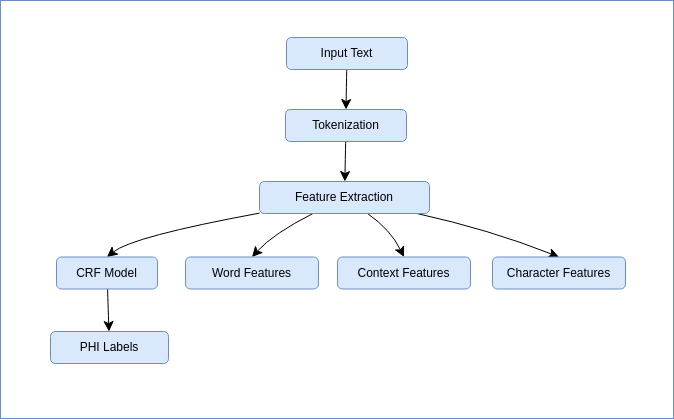

The diagram above was exported from draw.io. Its source (the exported page's mxGraphModel, read from the mxfile embedded in the PNG):
<mxGraphModel dx="958" dy="1386" grid="0" gridSize="10" guides="1" tooltips="1" connect="1" arrows="1" fold="1" page="0" pageScale="1" pageWidth="827" pageHeight="1169" math="0" shadow="0">
  <root>
    <mxCell id="0" />
    <mxCell id="1" parent="0" />
    <mxCell id="kQRPwdVc0Br7tqkjD_Gj-1" value="" style="rounded=0;whiteSpace=wrap;html=1;fillColor=#FFFFFF;strokeColor=#6c8ebf;" vertex="1" parent="1">
      <mxGeometry x="-337" y="-120" width="673" height="418" as="geometry" />
    </mxCell>
    <mxCell id="kQRPwdVc0Br7tqkjD_Gj-2" style="edgeStyle=none;curved=1;rounded=0;orthogonalLoop=1;jettySize=auto;html=1;entryX=0.5;entryY=0;entryDx=0;entryDy=0;fontSize=12;startSize=8;endSize=8;" edge="1" parent="1" source="kQRPwdVc0Br7tqkjD_Gj-3" target="kQRPwdVc0Br7tqkjD_Gj-5">
      <mxGeometry relative="1" as="geometry" />
    </mxCell>
    <mxCell id="kQRPwdVc0Br7tqkjD_Gj-3" value="Input Text" style="rounded=1;whiteSpace=wrap;html=1;fillColor=#dae8fc;strokeColor=#6c8ebf;" vertex="1" parent="1">
      <mxGeometry x="-51" y="-83" width="121" height="32" as="geometry" />
    </mxCell>
    <mxCell id="kQRPwdVc0Br7tqkjD_Gj-4" style="edgeStyle=none;curved=1;rounded=0;orthogonalLoop=1;jettySize=auto;html=1;fontSize=12;startSize=8;endSize=8;" edge="1" parent="1" source="kQRPwdVc0Br7tqkjD_Gj-5" target="kQRPwdVc0Br7tqkjD_Gj-7">
      <mxGeometry relative="1" as="geometry" />
    </mxCell>
    <mxCell id="kQRPwdVc0Br7tqkjD_Gj-5" value="Tokenization" style="rounded=1;whiteSpace=wrap;html=1;fillColor=#dae8fc;strokeColor=#6c8ebf;" vertex="1" parent="1">
      <mxGeometry x="-52" y="-11" width="121" height="32" as="geometry" />
    </mxCell>
    <mxCell id="kQRPwdVc0Br7tqkjD_Gj-17" style="edgeStyle=none;curved=1;rounded=0;orthogonalLoop=1;jettySize=auto;html=1;entryX=0.5;entryY=0;entryDx=0;entryDy=0;fontSize=12;startSize=8;endSize=8;" edge="1" parent="1" source="kQRPwdVc0Br7tqkjD_Gj-7" target="kQRPwdVc0Br7tqkjD_Gj-9">
      <mxGeometry relative="1" as="geometry">
        <Array as="points">
          <mxPoint x="-205" y="116" />
        </Array>
      </mxGeometry>
    </mxCell>
    <mxCell id="kQRPwdVc0Br7tqkjD_Gj-18" style="edgeStyle=none;curved=1;rounded=0;orthogonalLoop=1;jettySize=auto;html=1;entryX=0.5;entryY=0;entryDx=0;entryDy=0;fontSize=12;startSize=8;endSize=8;" edge="1" parent="1" source="kQRPwdVc0Br7tqkjD_Gj-7" target="kQRPwdVc0Br7tqkjD_Gj-11">
      <mxGeometry relative="1" as="geometry">
        <Array as="points">
          <mxPoint x="-64" y="113" />
        </Array>
      </mxGeometry>
    </mxCell>
    <mxCell id="kQRPwdVc0Br7tqkjD_Gj-19" style="edgeStyle=none;curved=1;rounded=0;orthogonalLoop=1;jettySize=auto;html=1;entryX=0.5;entryY=0;entryDx=0;entryDy=0;fontSize=12;startSize=8;endSize=8;" edge="1" parent="1" source="kQRPwdVc0Br7tqkjD_Gj-7" target="kQRPwdVc0Br7tqkjD_Gj-15">
      <mxGeometry relative="1" as="geometry">
        <Array as="points">
          <mxPoint x="53" y="109" />
        </Array>
      </mxGeometry>
    </mxCell>
    <mxCell id="kQRPwdVc0Br7tqkjD_Gj-20" style="edgeStyle=none;curved=1;rounded=0;orthogonalLoop=1;jettySize=auto;html=1;entryX=0.5;entryY=0;entryDx=0;entryDy=0;fontSize=12;startSize=8;endSize=8;" edge="1" parent="1" source="kQRPwdVc0Br7tqkjD_Gj-7" target="kQRPwdVc0Br7tqkjD_Gj-16">
      <mxGeometry relative="1" as="geometry">
        <Array as="points">
          <mxPoint x="152" y="109" />
        </Array>
      </mxGeometry>
    </mxCell>
    <mxCell id="kQRPwdVc0Br7tqkjD_Gj-7" value="Feature Extraction" style="rounded=1;whiteSpace=wrap;html=1;fillColor=#dae8fc;strokeColor=#6c8ebf;" vertex="1" parent="1">
      <mxGeometry x="-78" y="61" width="170" height="32" as="geometry" />
    </mxCell>
    <mxCell id="kQRPwdVc0Br7tqkjD_Gj-21" style="edgeStyle=none;curved=1;rounded=0;orthogonalLoop=1;jettySize=auto;html=1;fontSize=12;startSize=8;endSize=8;" edge="1" parent="1" source="kQRPwdVc0Br7tqkjD_Gj-9" target="kQRPwdVc0Br7tqkjD_Gj-14">
      <mxGeometry relative="1" as="geometry" />
    </mxCell>
    <mxCell id="kQRPwdVc0Br7tqkjD_Gj-9" value="CRF Model" style="rounded=1;whiteSpace=wrap;html=1;fillColor=#dae8fc;strokeColor=#6c8ebf;" vertex="1" parent="1">
      <mxGeometry x="-281" y="136.5" width="101" height="32" as="geometry" />
    </mxCell>
    <mxCell id="kQRPwdVc0Br7tqkjD_Gj-11" value="Word Features" style="rounded=1;whiteSpace=wrap;html=1;fillColor=#dae8fc;strokeColor=#6c8ebf;" vertex="1" parent="1">
      <mxGeometry x="-152" y="136.5" width="133" height="32" as="geometry" />
    </mxCell>
    <mxCell id="kQRPwdVc0Br7tqkjD_Gj-14" value="PHI Labels" style="rounded=1;whiteSpace=wrap;html=1;fillColor=#dae8fc;strokeColor=#6c8ebf;" vertex="1" parent="1">
      <mxGeometry x="-287" y="211" width="118" height="32" as="geometry" />
    </mxCell>
    <mxCell id="kQRPwdVc0Br7tqkjD_Gj-15" value="Context Features" style="rounded=1;whiteSpace=wrap;html=1;fillColor=#dae8fc;strokeColor=#6c8ebf;" vertex="1" parent="1">
      <mxGeometry y="136.5" width="133" height="32" as="geometry" />
    </mxCell>
    <mxCell id="kQRPwdVc0Br7tqkjD_Gj-16" value="Character Features" style="rounded=1;whiteSpace=wrap;html=1;fillColor=#dae8fc;strokeColor=#6c8ebf;" vertex="1" parent="1">
      <mxGeometry x="155" y="136.5" width="133" height="32" as="geometry" />
    </mxCell>
  </root>
</mxGraphModel>